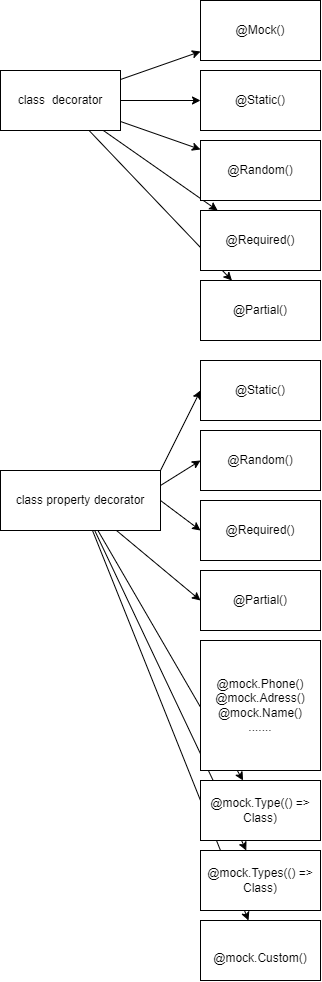

The diagram above was exported from draw.io. Its source (the exported page's mxGraphModel, read from the mxfile embedded in the PNG):
<mxGraphModel dx="1221" dy="561" grid="1" gridSize="10" guides="1" tooltips="1" connect="1" arrows="1" fold="1" page="1" pageScale="1" pageWidth="827" pageHeight="1169" math="0" shadow="0">
  <root>
    <mxCell id="0" />
    <mxCell id="1" parent="0" />
    <mxCell id="10" value="" style="edgeStyle=none;html=1;" edge="1" parent="1" source="3" target="9">
      <mxGeometry relative="1" as="geometry" />
    </mxCell>
    <mxCell id="3" value="class&amp;nbsp; decorator" style="rounded=0;whiteSpace=wrap;html=1;" vertex="1" parent="1">
      <mxGeometry x="40" y="110" width="120" height="60" as="geometry" />
    </mxCell>
    <mxCell id="9" value="&lt;span&gt;@Mock()&lt;/span&gt;" style="whiteSpace=wrap;html=1;rounded=0;" vertex="1" parent="1">
      <mxGeometry x="240" y="40" width="120" height="60" as="geometry" />
    </mxCell>
    <mxCell id="11" value="class&amp;nbsp; decorator" style="rounded=0;whiteSpace=wrap;html=1;" vertex="1" parent="1">
      <mxGeometry x="40" y="110" width="120" height="60" as="geometry" />
    </mxCell>
    <mxCell id="14" value="" style="edgeStyle=none;html=1;" edge="1" parent="1" source="12" target="13">
      <mxGeometry relative="1" as="geometry" />
    </mxCell>
    <mxCell id="16" value="" style="edgeStyle=none;html=1;" edge="1" parent="1" source="12" target="15">
      <mxGeometry relative="1" as="geometry" />
    </mxCell>
    <mxCell id="26" value="" style="edgeStyle=none;html=1;" edge="1" parent="1" source="12" target="25">
      <mxGeometry relative="1" as="geometry" />
    </mxCell>
    <mxCell id="28" value="" style="edgeStyle=none;html=1;" edge="1" parent="1" source="12" target="27">
      <mxGeometry relative="1" as="geometry" />
    </mxCell>
    <mxCell id="12" value="class&amp;nbsp; decorator" style="rounded=0;whiteSpace=wrap;html=1;" vertex="1" parent="1">
      <mxGeometry x="40" y="110" width="120" height="60" as="geometry" />
    </mxCell>
    <mxCell id="13" value="&lt;span&gt;@Static()&lt;/span&gt;" style="whiteSpace=wrap;html=1;rounded=0;" vertex="1" parent="1">
      <mxGeometry x="240" y="110" width="120" height="60" as="geometry" />
    </mxCell>
    <mxCell id="15" value="&lt;span&gt;@Random()&lt;/span&gt;" style="whiteSpace=wrap;html=1;rounded=0;" vertex="1" parent="1">
      <mxGeometry x="240" y="180" width="120" height="60" as="geometry" />
    </mxCell>
    <mxCell id="24" value="" style="edgeStyle=none;html=1;entryX=0;entryY=0.5;entryDx=0;entryDy=0;" edge="1" parent="1" source="18" target="33">
      <mxGeometry relative="1" as="geometry">
        <mxPoint x="292.72727272727275" y="620" as="targetPoint" />
      </mxGeometry>
    </mxCell>
    <mxCell id="41" value="" style="edgeStyle=none;html=1;" edge="1" parent="1" source="18" target="40">
      <mxGeometry relative="1" as="geometry" />
    </mxCell>
    <mxCell id="43" value="" style="edgeStyle=none;html=1;" edge="1" parent="1" source="18" target="42">
      <mxGeometry relative="1" as="geometry" />
    </mxCell>
    <mxCell id="45" value="" style="edgeStyle=none;html=1;" edge="1" parent="1" source="18" target="44">
      <mxGeometry relative="1" as="geometry" />
    </mxCell>
    <mxCell id="18" value="class property decorator" style="rounded=0;whiteSpace=wrap;html=1;" vertex="1" parent="1">
      <mxGeometry x="40" y="510" width="160" height="60" as="geometry" />
    </mxCell>
    <mxCell id="25" value="@Required()" style="whiteSpace=wrap;html=1;rounded=0;" vertex="1" parent="1">
      <mxGeometry x="240" y="250" width="120" height="60" as="geometry" />
    </mxCell>
    <mxCell id="27" value="@Partial()" style="whiteSpace=wrap;html=1;rounded=0;" vertex="1" parent="1">
      <mxGeometry x="240" y="320" width="120" height="60" as="geometry" />
    </mxCell>
    <mxCell id="30" value="&lt;span&gt;@Static()&lt;/span&gt;" style="whiteSpace=wrap;html=1;rounded=0;" vertex="1" parent="1">
      <mxGeometry x="240" y="400" width="120" height="60" as="geometry" />
    </mxCell>
    <mxCell id="31" value="&lt;span&gt;@Random()&lt;/span&gt;" style="whiteSpace=wrap;html=1;rounded=0;" vertex="1" parent="1">
      <mxGeometry x="240" y="470" width="120" height="60" as="geometry" />
    </mxCell>
    <mxCell id="32" value="@Required()" style="whiteSpace=wrap;html=1;rounded=0;" vertex="1" parent="1">
      <mxGeometry x="240" y="540" width="120" height="60" as="geometry" />
    </mxCell>
    <mxCell id="33" value="@Partial()" style="whiteSpace=wrap;html=1;rounded=0;" vertex="1" parent="1">
      <mxGeometry x="240" y="610" width="120" height="60" as="geometry" />
    </mxCell>
    <mxCell id="34" value="" style="endArrow=classic;html=1;exitX=1;exitY=0.5;exitDx=0;exitDy=0;entryX=0;entryY=0.5;entryDx=0;entryDy=0;" edge="1" parent="1" source="18" target="32">
      <mxGeometry width="50" height="50" relative="1" as="geometry">
        <mxPoint x="380" y="460" as="sourcePoint" />
        <mxPoint x="430" y="410" as="targetPoint" />
      </mxGeometry>
    </mxCell>
    <mxCell id="35" value="" style="endArrow=classic;html=1;exitX=1;exitY=0.25;exitDx=0;exitDy=0;entryX=0;entryY=0.5;entryDx=0;entryDy=0;" edge="1" parent="1" source="18" target="31">
      <mxGeometry width="50" height="50" relative="1" as="geometry">
        <mxPoint x="210" y="550" as="sourcePoint" />
        <mxPoint x="480" y="560" as="targetPoint" />
      </mxGeometry>
    </mxCell>
    <mxCell id="36" value="" style="endArrow=classic;html=1;entryX=0;entryY=0.5;entryDx=0;entryDy=0;exitX=1;exitY=0;exitDx=0;exitDy=0;" edge="1" parent="1" source="18" target="30">
      <mxGeometry width="50" height="50" relative="1" as="geometry">
        <mxPoint x="200" y="540" as="sourcePoint" />
        <mxPoint x="490" y="570" as="targetPoint" />
      </mxGeometry>
    </mxCell>
    <mxCell id="38" value="@mock.Phone()&lt;br&gt;@mock.Adress()&lt;br&gt;@mock.Name()&lt;br&gt;......." style="rounded=0;whiteSpace=wrap;html=1;" vertex="1" parent="1">
      <mxGeometry x="240" y="680" width="120" height="130" as="geometry" />
    </mxCell>
    <mxCell id="40" value="@mock.Types(() =&amp;gt; Class)" style="whiteSpace=wrap;html=1;rounded=0;" vertex="1" parent="1">
      <mxGeometry x="240" y="890" width="120" height="60" as="geometry" />
    </mxCell>
    <mxCell id="42" value="@mock.Type(() =&amp;gt; Class)" style="whiteSpace=wrap;html=1;rounded=0;" vertex="1" parent="1">
      <mxGeometry x="240" y="820" width="120" height="60" as="geometry" />
    </mxCell>
    <mxCell id="44" value="&lt;br&gt;&lt;span&gt;@mock.Custom()&lt;/span&gt;" style="whiteSpace=wrap;html=1;rounded=0;" vertex="1" parent="1">
      <mxGeometry x="240" y="960" width="120" height="60" as="geometry" />
    </mxCell>
  </root>
</mxGraphModel>